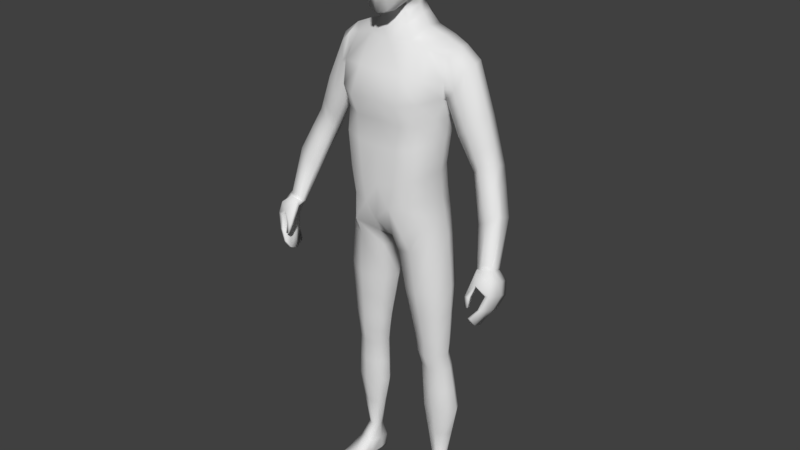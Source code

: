 # Source: character.blend  (saved by Blender 2.79.0; exported with 4.5.12 LTS)
import bpy
from mathutils import Matrix  # noqa: F401  (used for matrix-valued properties, if any)

bpy.ops.wm.read_factory_settings(use_empty=True)
scene = bpy.context.scene
scene.name = 'Scene'

# ---- collections
col_collection_1 = bpy.data.collections.new('Collection 1'); scene.collection.children.link(col_collection_1)

# ---- materials (node trees are filled in below, after node groups)
mat_material = bpy.data.materials.new('Material')
mat_material.alpha_threshold = 0.0
mat_material.use_transparent_shadow = False
mat_material.roughness = 0.5
mat_material.line_color = (0.0, 0.0, 0.0, 1.0)

# ---- material node trees

# ---- world
world_world = bpy.data.worlds.new('World'); scene.world = world_world
world_world.color = (0.05088, 0.05088, 0.05088)
world_world.use_sun_shadow = False
world_world.sun_shadow_jitter_overblur = 0.0
world_world.cycles.sampling_method = 'MANUAL'

# ---- meshes
me_cube = bpy.data.meshes.new('Cube')
me_cube.from_pydata([(0.1357, 0.06786, 1.027), (0.136, -0.04077, 1.024), (0.1356, -0.05258, 1.158), (0.165, 0.0686, 1.412), (0.1775, 0.07393, 1.529), (0.1775, -0.01483, 1.516), (0.1474, 0.05139, 1.278), (0.1352, 0.04679, 1.172), (0.0, 0.09511, 0.9416), (0.0, -0.06919, 0.9462), (0.0, 0.09031, 1.562), (0.0, -0.05055, 1.536), (0.1478, -0.05039, 1.264), (0.1655, -0.0148, 1.392), (0.0, 0.08664, 1.13), (0.0, 0.09224, 1.256), (0.0, 0.1276, 1.415), (0.0, -0.1214, 1.382), (0.0, -0.1066, 1.236), (0.0, -0.1048, 1.115), (0.0228, 0.09377, 0.9389), (0.02298, -0.06631, 0.9444), (0.07201, 0.08405, 1.565), (0.07201, -0.03814, 1.543), (0.05895, -0.1041, 1.127), (0.06814, -0.1044, 1.24), (0.07937, -0.1235, 1.376), (0.07889, 0.1309, 1.408), (0.06774, 0.09059, 1.259), (0.05853, 0.08551, 1.142), (0.0, 0.05756, 1.631), (0.0, -0.02871, 1.616), (0.03958, 0.05774, 1.632), (0.03656, -0.02853, 1.617), (0.1522, 0.05643, 0.1236), (0.1576, 0.02521, 0.1256), (0.1205, 0.04798, 0.123), (0.1233, 0.01762, 0.125), (0.02953, -0.04406, 0.8833), (0.1491, -0.03814, 0.9432), (0.149, 0.0672, 0.9428), (0.02911, 0.06325, 0.8773), (0.0, 0.1069, 1.023), (0.1326, -0.04721, 1.086), (0.1321, 0.05859, 1.094), (0.0, -0.1092, 1.008), (0.041, 0.1067, 1.034), (0.04151, -0.1083, 1.052), (0.07179, -0.01221, 0.5884), (0.1637, -0.01969, 0.5958), (0.1641, 0.04894, 0.5964), (0.07097, 0.04488, 0.5888), (0.08984, -0.001891, 0.4836), (0.1653, -0.001802, 0.4847), (0.1659, 0.05446, 0.4857), (0.08985, 0.05366, 0.4847), (0.1637, -0.03557, 0.7774), (0.1638, 0.06509, 0.7791), (0.04119, 0.05292, 0.7554), (0.04251, -0.02956, 0.756), (0.09476, 0.005522, 0.3257), (0.1814, 0.008783, 0.3263), (0.1821, 0.07247, 0.3267), (0.09515, 0.06294, 0.3262), (0.1595, -0.01459, 0.5369), (0.16, 0.04522, 0.5382), (0.07961, 0.04632, 0.5332), (0.07994, -0.01065, 0.5322), (0.08585, 0.1042, 0.9823), (0.08752, -0.1024, 0.9767), (0.1265, 0.08745, 1.544), (0.127, -0.03348, 1.529), (0.1082, -0.09339, 1.142), (0.1196, -0.09215, 1.251), (0.1351, -0.09107, 1.387), (0.1327, 0.1239, 1.404), (0.1171, 0.0862, 1.268), (0.1056, 0.08167, 1.159), (0.1362, 0.05892, 0.1216), (0.1416, 0.01682, 0.1235), (0.09256, 0.08965, 0.9037), (0.09421, -0.07148, 0.9121), (0.0959, -0.09052, 1.056), (0.09322, 0.09929, 1.066), (0.1197, 0.06316, 0.5918), (0.1207, -0.03523, 0.5921), (0.1315, 0.07565, 0.4873), (0.1308, -0.01866, 0.4846), (0.1066, -0.06067, 0.7649), (0.1043, 0.0782, 0.7637), (0.142, 0.09187, 0.3266), (0.1409, -0.008485, 0.325), (0.123, -0.03185, 0.5348), (0.1231, 0.06494, 0.5372), (0.1538, 0.01709, 1.033), (0.1868, 0.03264, 1.532), (0.0, 0.01922, 0.9211), (0.1501, 0.00103, 1.166), (0.1625, 0.004475, 1.272), (0.1805, 0.02234, 1.383), (0.0, 0.02, 0.9187), (0.07965, 0.02703, 1.573), (0.05417, 0.01703, 1.631), (0.1596, 0.04209, 0.1215), (0.1166, 0.032, 0.1206), (0.0, 0.01307, 0.874), (0.168, 0.01878, 0.9502), (0.1486, 0.009137, 1.095), (0.05385, 0.01818, 0.5863), (0.1806, 0.01672, 0.5967), (0.0729, 0.02687, 0.4823), (0.1812, 0.02725, 0.4856), (0.1837, 0.01948, 0.7807), (0.02049, 0.01516, 0.7536), (0.07677, 0.03407, 0.3237), (0.1987, 0.04149, 0.3253), (0.176, 0.017, 0.5382), (0.06237, 0.01977, 0.5301), (0.124, 0.07499, 0.01627), (0.1315, 0.03158, 1.555), (0.1716, 0.0852, 1.457), (0.1719, -0.02661, 1.446), (0.0, 0.1208, 1.493), (0.0, -0.09968, 1.46), (0.07079, -0.0935, 1.461), (0.0705, 0.119, 1.49), (0.1354, 0.1168, 1.476), (0.1371, -0.07831, 1.456), (0.1775, -0.003383, 1.505), (0.312, 0.0585, 1.183), (0.21, 0.07811, 1.432), (0.2282, 0.06817, 1.496), (0.2043, -0.02052, 1.424), (0.222, 0.001319, 1.475), (0.2364, 0.03175, 1.493), (0.1785, 0.02266, 1.374), (0.1726, -0.0101, 1.389), (0.1824, 0.06347, 1.403), (0.3301, 0.05745, 1.215), (0.2868, -0.008532, 1.212), (0.3197, 0.004323, 1.237), (0.3278, 0.02959, 1.223), (0.2705, 0.01793, 1.172), (0.2661, 0.0007813, 1.194), (0.2802, 0.05086, 1.176), (0.3686, 0.02275, 1.049), (0.3657, -0.04199, 0.9407), (0.3951, -0.04251, 0.9521), (0.3575, -0.07476, 0.9577), (0.3876, -0.06847, 0.9654), (0.3951, -0.05612, 0.9563), (0.3394, -0.06182, 0.9424), (0.342, -0.07607, 0.9454), (0.3498, -0.04573, 0.9417), (0.3762, -0.03086, 1.103), (0.375, 0.02171, 1.081), (0.3727, -0.005862, 1.089), (0.3371, 0.01518, 1.043), (0.3163, -0.01739, 1.039), (0.3118, -0.03437, 1.061), (0.3437, -0.04358, 1.078), (0.2454, -0.01656, 1.318), (0.2129, -0.006517, 1.291), (0.2182, 0.01887, 1.272), (0.2309, 0.05637, 1.289), (0.2712, -0.004731, 1.357), (0.2884, 0.02942, 1.353), (0.2854, 0.06212, 1.35), (0.2612, 0.06771, 1.307), (0.41, -0.111, 0.8968), (0.3596, -0.06192, 0.8002), (0.3627, -0.03195, 0.9404), (0.3993, -0.03089, 0.8653), (0.3969, -0.111, 0.8928), (0.3493, -0.08697, 0.9518), (0.4125, -0.03089, 0.8693), (0.3581, -0.1357, 0.8191), (0.3827, -0.02906, 0.9425), (0.3676, -0.06192, 0.7998), (0.3769, -0.08507, 0.9572), (0.3662, -0.1357, 0.8187), (0.3944, -0.04663, 0.8216), (0.3819, -0.1234, 0.848), (0.3839, -0.04663, 0.8198), (0.3925, -0.1234, 0.8498), (0.4023, -0.1028, 0.9344), (0.4056, -0.02186, 0.9107), (0.3698, -0.1216, 0.9217), (0.3874, -0.02186, 0.9059), (0.3913, -0.08636, 0.8826), (0.3913, -0.0617, 0.8743), (0.3939, -0.04767, 0.9504), (0.3939, -0.07111, 0.9573), (0.4181, -0.0617, 0.8825), (0.4181, -0.08636, 0.8909), (0.3547, -0.09237, 0.7826), (0.3547, -0.1189, 0.7933), (0.3416, -0.08952, 0.935), (0.3463, -0.04767, 0.939), (0.3711, -0.1189, 0.7924), (0.3711, -0.09237, 0.7817), (0.399, -0.07221, 0.8319), (0.399, -0.0978, 0.8414), (0.3774, -0.0978, 0.8377), (0.3774, -0.07221, 0.8282), (0.4134, -0.05468, 0.9221), (0.4134, -0.07874, 0.9298), (0.3642, -0.09713, 0.9112), (0.3763, -0.05468, 0.9123), (0.3461, -0.1363, 0.8517), (0.3415, -0.1305, 0.8821), (0.3461, -0.1266, 0.8517), (0.3415, -0.116, 0.8821), (0.3558, -0.1363, 0.8517), (0.356, -0.1305, 0.8821), (0.3558, -0.1266, 0.8517), (0.356, -0.116, 0.8821), (0.1331, -0.1129, 0.00829), (0.133, -0.1117, 0.02605), (0.1248, 0.07182, 0.007885), (0.1216, 0.07249, 0.05657), (0.1977, -0.1036, 0.00829), (0.1975, -0.1025, 0.02605), (0.1546, 0.07608, 0.007885), (0.1545, 0.07819, 0.05673), (0.1226, 0.000628, 0.01281), (0.1219, -0.006103, 0.07083), (0.1765, 0.008344, 0.01281), (0.1766, 0.00229, 0.07097), (0.1184, 0.03817, 0.06186), (0.1639, 0.0511, 0.008782), (0.1229, 0.04523, 0.008782), (0.1675, 0.04606, 0.06208), (0.1385, 0.07486, 0.007616), (0.1366, 0.08211, 0.05384), (0.1635, -0.1113, 0.008051), (0.1633, -0.1099, 0.02599), (0.1485, -0.009192, 0.07757), (0.1476, 0.00452, 0.01223), (0.1419, 0.04791, 0.008122), (0.1321, -0.1177, 0.01365), (0.1546, 0.07936, 0.01627), (0.2003, -0.108, 0.01365), (0.1812, 0.00634, 0.02337), (0.1194, -0.0025, 0.02337), (0.1672, 0.05075, 0.01836), (0.1204, 0.04405, 0.01836), (0.165, -0.122, 0.01365), (0.1378, 0.08083, 0.01627), (0.1266, -0.05619, 0.009059), (0.1889, -0.04994, 0.03935), (0.1269, -0.0588, 0.03935), (0.1885, -0.04733, 0.009059), (0.1557, -0.05462, 0.04282), (0.1553, -0.0517, 0.008441), (0.1229, -0.05896, 0.01623), (0.1937, -0.04883, 0.01623), (0.03026, 0.08906, 1.795), (0.07805, -0.04289, 1.808), (0.03568, -0.06722, 1.628), (0.03181, -0.04198, 1.858), (0.03181, 0.03609, 1.855), (0.04955, 0.0308, 1.662), (0.03243, -0.1012, 1.691), (0.03026, -0.09942, 1.791), (0.08193, -0.04367, 1.716), (0.08193, 0.03033, 1.731), (0.07805, 0.03406, 1.808), (0.03243, 0.08224, 1.72), (0.02797, 0.07007, 1.826), (0.06101, 0.05879, 1.726), (0.06508, 0.02747, 1.692), (0.05927, -0.04061, 1.839), (0.06101, -0.08119, 1.701), (0.03165, -0.09546, 1.631), (0.03725, 0.05968, 1.683), (0.05733, 0.06483, 1.795), (0.06508, -0.04197, 1.669), (0.05927, 0.03398, 1.837), (0.05733, -0.0803, 1.795), (0.02797, -0.07841, 1.828), (0.0, -0.0452, 1.866), (0.0, 0.0393, 1.863), (0.03525, -0.001473, 1.87), (0.0, -0.07044, 1.615), (0.0389, -0.02071, 1.644), (0.03347, -0.108, 1.748), (0.0, -0.1117, 1.687), (0.0, -0.1099, 1.795), (0.08624, -0.04568, 1.767), (0.08624, 0.03425, 1.771), (0.09046, -0.003644, 1.729), (0.08682, -0.00221, 1.817), (0.03347, 0.09365, 1.761), (0.0, 0.09272, 1.716), (0.0, 0.09954, 1.799), (0.05344, -0.06991, 1.667), (0.04869, -0.06859, 1.821), (0.05344, 0.04893, 1.699), (0.04869, 0.05713, 1.819), (0.0634, 0.0663, 1.763), (0.07124, -0.004167, 1.684), (0.06577, -0.001657, 1.851), (0.0634, -0.08608, 1.755), (0.09589, -0.002937, 1.776), (0.0, 0.06632, 1.674), (0.0, 0.07671, 1.832), (0.0, -0.1021, 1.623), (0.0, -0.08505, 1.834), (0.0, -0.001473, 1.879), (0.0, -0.02071, 1.629), (0.0, -0.1205, 1.749), (2.132e-10, 0.1061, 1.762), (0.0, 0.07233, 1.6), (0.04958, -0.03287, 1.584), (0.0, -0.03856, 1.58), (0.05124, 0.06961, 1.602), (0.06269, 0.02154, 1.606), (0.2726, -0.01128, 1.248), (0.2633, 0.05275, 1.215), (0.3143, 0.02953, 1.268), (0.2478, -0.001723, 1.227), (0.2526, 0.01825, 1.206), (0.303, 0.001216, 1.278), (0.3148, 0.05905, 1.261), (0.2946, 0.06166, 1.225), (0.2847, -0.01349, 1.14), (0.2891, 0.003592, 1.118), (0.3033, 0.03638, 1.122), (0.3483, 0.04294, 1.16), (0.335, 0.04398, 1.129), (0.3426, -0.009959, 1.183), (0.346, 0.0152, 1.169), (0.3099, -0.02276, 1.158), (0.1084, 0.01131, 0.2296), (0.17, 0.01664, 0.2302), (0.1678, 0.06479, 0.2295), (0.1073, 0.05578, 0.229), (0.1392, 0.0761, 0.2285), (0.1412, 0.003625, 0.2286), (0.09582, 0.03308, 0.2265), (0.18, 0.04178, 0.2277), (0.1734, 0.003482, 0.4056), (0.174, 0.06345, 0.4063), (0.09249, 0.05829, 0.4056), (0.0923, 0.001809, 0.4048), (0.1359, -0.01358, 0.405), (0.1368, 0.08375, 0.4071), (0.19, 0.03436, 0.4055), (0.07483, 0.03046, 0.4031), (0.05729, -0.0208, 0.6714), (0.1637, -0.02755, 0.6857), (0.164, 0.05694, 0.6869), (0.05622, 0.04886, 0.6713), (0.1137, -0.04782, 0.6777), (0.1121, 0.07061, 0.677), (0.1822, 0.01809, 0.6878), (0.03733, 0.01668, 0.6691), (0.1492, -0.02725, 1.329), (0.1488, 0.053, 1.344), (0.0, 0.09657, 1.336), (0.0, -0.09847, 1.313), (0.07709, -0.09846, 1.312), (0.07671, 0.09733, 1.335), (0.1216, 0.09234, 1.336), (0.1237, -0.07886, 1.322), (0.1621, 0.01253, 1.329)], [], [(363, 28, 15, 360), (125, 27, 16, 122), (362, 26, 17, 361), (24, 25, 18, 19), (47, 24, 19, 45), (46, 20, 8, 42), (124, 23, 11, 123), (315, 314, 33, 31), (100, 21, 9, 96), (28, 29, 14, 15), (107, 97, 2, 43), (97, 98, 12, 2), (366, 99, 13, 358), (76, 77, 29, 28), (339, 334, 37, 79), (119, 101, 23, 71), (127, 71, 23, 124), (83, 68, 20, 46), (82, 72, 24, 47), (72, 73, 25, 24), (365, 74, 26, 362), (126, 75, 27, 125), (364, 76, 28, 363), (33, 285, 310, 31), (316, 313, 30, 32), (317, 316, 32, 102), (35, 228, 232, 103), (341, 335, 35, 103), (338, 336, 34, 78), (340, 337, 36, 104), (100, 20, 41, 105), (68, 0, 40, 80), (94, 1, 39, 106), (69, 21, 38, 81), (69, 82, 47, 21), (77, 83, 46, 29), (94, 107, 43, 1), (29, 46, 42, 14), (21, 47, 45, 9), (357, 353, 51, 108), (355, 352, 50, 84), (356, 351, 49, 109), (354, 350, 48, 85), (117, 66, 55, 110), (93, 65, 54, 86), (116, 64, 53, 111), (92, 67, 52, 87), (81, 38, 59, 88), (106, 39, 56, 112), (80, 40, 57, 89), (105, 41, 58, 113), (349, 344, 63, 114), (347, 343, 62, 90), (348, 342, 61, 115), (346, 345, 60, 91), (85, 48, 67, 92), (109, 49, 64, 116), (84, 50, 65, 93), (108, 51, 66, 117), (51, 84, 93, 66), (49, 85, 92, 64), (342, 346, 91, 61), (344, 347, 90, 63), (41, 80, 89, 58), (39, 81, 88, 56), (64, 92, 87, 53), (66, 93, 86, 55), (351, 354, 85, 49), (353, 355, 84, 51), (7, 44, 83, 77), (1, 43, 82, 69), (1, 69, 81, 39), (20, 68, 80, 41), (337, 338, 78, 36), (79, 237, 228, 35), (359, 6, 76, 364), (120, 3, 75, 126), (358, 13, 74, 365), (2, 12, 73, 72), (43, 2, 72, 82), (44, 0, 68, 83), (121, 5, 71, 127), (95, 119, 71, 5), (335, 339, 79, 35), (6, 7, 77, 76), (4, 70, 119, 95), (37, 226, 237, 79), (48, 108, 117, 67), (50, 109, 116, 65), (343, 348, 115, 62), (345, 349, 114, 60), (38, 105, 113, 59), (40, 106, 112, 57), (65, 116, 111, 54), (67, 117, 110, 52), (352, 356, 109, 50), (350, 357, 108, 48), (0, 44, 107, 94), (0, 94, 106, 40), (21, 100, 105, 38), (334, 340, 104, 37), (336, 341, 103, 34), (104, 229, 226, 37), (314, 317, 102, 33), (102, 262, 285, 33), (70, 22, 101, 119), (359, 3, 99, 366), (7, 6, 98, 97), (44, 7, 97, 107), (20, 100, 96, 8), (13, 121, 127, 74), (4, 120, 126, 70), (70, 126, 125, 22), (74, 127, 124, 26), (26, 124, 123, 17), (22, 125, 122, 10), (4, 95, 134, 131), (121, 13, 136, 132), (5, 121, 132, 133), (13, 99, 135, 136), (95, 128, 5), (128, 121, 5), (318, 321, 143, 139), (323, 318, 139, 140), (321, 322, 142, 143), (322, 319, 144, 142), (95, 5, 133, 134), (120, 4, 131, 130), (3, 120, 130, 137), (99, 3, 137, 135), (324, 320, 141, 138), (320, 323, 140, 141), (325, 324, 138, 129), (319, 325, 129, 144), (157, 145, 146, 153), (145, 155, 147, 146), (156, 154, 149, 150), (155, 156, 150, 147), (148, 179, 192, 149), (152, 174, 179, 148), (151, 197, 174, 152), (153, 198, 197, 151), (158, 157, 153, 151), (159, 158, 151, 152), (154, 160, 148, 149), (160, 159, 152, 148), (333, 326, 159, 160), (331, 333, 160, 154), (326, 327, 158, 159), (327, 328, 157, 158), (329, 332, 156, 155), (332, 331, 154, 156), (330, 329, 155, 145), (328, 330, 145, 157), (137, 130, 168, 164), (130, 131, 167, 168), (134, 133, 165, 166), (131, 134, 166, 167), (135, 137, 164, 163), (136, 135, 163, 162), (133, 132, 161, 165), (132, 136, 162, 161), (150, 191, 177, 147), (196, 199, 180, 176), (208, 198, 171, 188), (188, 171, 177, 186), (204, 190, 172, 183), (202, 194, 169, 184), (184, 169, 173, 182), (185, 179, 174, 187), (206, 192, 179, 185), (183, 172, 175, 181), (170, 183, 181, 178), (180, 184, 182, 176), (199, 202, 184, 180), (195, 204, 183, 170), (194, 206, 185, 169), (169, 185, 187, 173), (172, 188, 186, 175), (190, 208, 188, 172), (173, 187, 207, 189), (189, 207, 208, 190), (175, 186, 205, 193), (193, 205, 206, 194), (176, 182, 203, 196), (196, 203, 204, 195), (178, 181, 201, 200), (200, 201, 202, 199), (186, 177, 191, 205), (205, 191, 192, 206), (181, 175, 193, 201), (201, 193, 194, 202), (182, 173, 189, 203), (203, 189, 190, 204), (207, 197, 198, 208), (170, 178, 200, 195), (195, 200, 199, 196), (149, 192, 191, 150), (147, 177, 171, 146), (209, 210, 212, 211), (211, 212, 216, 215), (215, 216, 214, 213), (213, 214, 210, 209), (211, 215, 213, 209), (212, 210, 174, 197), (146, 171, 198, 153), (210, 214, 187, 174), (216, 212, 197, 207), (214, 216, 207, 187), (246, 229, 220, 118), (248, 234, 224, 241), (256, 250, 222, 242), (247, 236, 218, 240), (254, 252, 221, 235), (253, 251, 218, 236), (36, 220, 229, 104), (239, 230, 227, 238), (245, 232, 228, 243), (255, 251, 226, 244), (241, 224, 232, 245), (233, 223, 230, 239), (78, 234, 220, 36), (244, 226, 229, 246), (34, 224, 234, 78), (219, 233, 239, 231), (231, 239, 238, 225), (103, 232, 224, 34), (250, 253, 236, 222), (249, 254, 235, 217), (242, 222, 236, 247), (118, 220, 234, 248), (219, 118, 248, 233), (221, 242, 247, 235), (225, 244, 246, 231), (223, 241, 245, 230), (249, 255, 244, 225), (230, 245, 243, 227), (235, 247, 240, 217), (252, 256, 242, 221), (233, 248, 241, 223), (231, 246, 118, 219), (227, 243, 256, 252), (217, 240, 255, 249), (225, 238, 254, 249), (228, 237, 253, 250), (240, 218, 251, 255), (237, 226, 251, 253), (238, 227, 252, 254), (243, 228, 250, 256), (257, 293, 312, 295), (257, 295, 306, 269), (257, 269, 299, 276), (257, 276, 300, 293), (258, 289, 304, 292), (258, 292, 302, 272), (258, 272, 297, 279), (258, 279, 303, 289), (259, 284, 310, 285), (259, 285, 301, 277), (259, 277, 296, 274), (259, 274, 307, 284), (260, 272, 302, 283), (260, 283, 309, 281), (260, 281, 308, 280), (260, 280, 297, 272), (261, 278, 299, 269), (261, 269, 306, 282), (261, 282, 309, 283), (261, 283, 302, 278), (32, 275, 262, 102), (262, 275, 298, 271), (262, 271, 301, 285), (30, 305, 275, 32), (263, 274, 296, 273), (263, 273, 303, 286), (263, 286, 311, 287), (263, 287, 307, 274), (264, 286, 303, 279), (264, 279, 297, 280), (264, 280, 308, 288), (264, 288, 311, 286), (265, 277, 301, 291), (265, 291, 304, 289), (265, 289, 303, 273), (265, 273, 296, 277), (266, 271, 298, 270), (266, 270, 300, 290), (266, 290, 304, 291), (266, 291, 301, 271), (267, 290, 300, 276), (267, 276, 299, 278), (267, 278, 302, 292), (267, 292, 304, 290), (268, 275, 305, 294), (268, 294, 312, 293), (268, 293, 300, 270), (268, 270, 298, 275), (23, 101, 317, 314), (101, 22, 316, 317), (22, 10, 313, 316), (11, 23, 314, 315), (317, 316, 313, 315, 314), (164, 168, 325, 319), (168, 167, 324, 325), (166, 165, 323, 320), (167, 166, 320, 324), (163, 164, 319, 322), (162, 163, 322, 321), (165, 161, 318, 323), (161, 162, 321, 318), (144, 129, 330, 328), (129, 138, 329, 330), (141, 140, 331, 332), (138, 141, 332, 329), (142, 144, 328, 327), (143, 142, 327, 326), (140, 139, 333, 331), (139, 143, 326, 333), (62, 115, 341, 336), (60, 114, 340, 334), (61, 91, 339, 335), (63, 90, 338, 337), (114, 63, 337, 340), (90, 62, 336, 338), (115, 61, 335, 341), (91, 60, 334, 339), (52, 110, 349, 345), (54, 111, 348, 343), (55, 86, 347, 344), (53, 87, 346, 342), (87, 52, 345, 346), (111, 53, 342, 348), (86, 54, 343, 347), (110, 55, 344, 349), (59, 113, 357, 350), (57, 112, 356, 352), (58, 89, 355, 353), (56, 88, 354, 351), (88, 59, 350, 354), (112, 56, 351, 356), (89, 57, 352, 355), (113, 58, 353, 357), (6, 359, 366, 98), (12, 358, 365, 73), (3, 359, 364, 75), (75, 364, 363, 27), (73, 365, 362, 25), (98, 366, 358, 12), (25, 362, 361, 18), (27, 363, 360, 16)])
me_cube.polygons.foreach_set('use_smooth', [1, 1, 1, 1, 1, 1, 1, 1, 1, 1, 1, 1, 1, 1, 1, 1, 1, 1, 1, 1, 1, 1, 1, 1, 1, 1, 1, 1, 1, 1, 1, 1, 1, 1, 1, 1, 1, 1, 1, 1, 1, 1, 1, 1, 1, 1, 1, 1, 1, 1, 1, 1, 1, 1, 1, 1, 1, 1, 1, 1, 1, 1, 1, 1, 1, 1, 1, 1, 1, 1, 1, 1, 1, 1, 1, 1, 1, 1, 1, 1, 1, 1, 1, 1, 1, 1, 1, 1, 1, 1, 1, 1, 1, 1, 1, 1, 1, 1, 1, 1, 1, 1, 1, 1, 1, 1, 1, 1, 1, 1, 1, 1, 1, 1, 1, 1, 1, 1, 1, 1, 1, 1, 1, 1, 1, 1, 1, 1, 1, 1, 1, 1, 1, 1, 1, 1, 1, 1, 1, 1, 1, 1, 1, 1, 1, 1, 1, 1, 1, 1, 1, 1, 1, 1, 1, 1, 1, 1, 1, 1, 1, 1, 1, 1, 1, 1, 1, 1, 1, 1, 1, 1, 1, 1, 1, 1, 1, 1, 1, 1, 1, 1, 1, 1, 1, 1, 1, 1, 1, 1, 1, 1, 1, 1, 1, 1, 1, 1, 1, 1, 1, 1, 1, 1, 1, 1, 1, 1, 1, 1, 1, 1, 1, 1, 1, 1, 1, 1, 1, 1, 1, 1, 1, 1, 1, 1, 1, 1, 1, 1, 1, 1, 1, 1, 1, 1, 1, 1, 1, 1, 1, 1, 1, 1, 1, 1, 1, 1, 1, 1, 1, 1, 1, 1, 1, 1, 1, 1, 1, 1, 1, 1, 1, 1, 1, 1, 1, 1, 1, 1, 1, 1, 1, 1, 1, 1, 1, 1, 1, 1, 1, 1, 1, 1, 1, 1, 1, 1, 1, 1, 1, 1, 1, 1, 1, 1, 1, 1, 1, 1, 1, 0, 1, 1, 1, 1, 1, 1, 1, 1, 1, 1, 1, 1, 1, 1, 1, 1, 1, 1, 1, 1, 1, 1, 1, 1, 1, 1, 1, 1, 1, 1, 1, 1, 1, 1, 1, 1, 1, 1, 1, 1, 1, 1, 1, 1, 1, 1, 1, 1])
me_cube.materials.append(mat_material)
me_cube.use_remesh_preserve_volume = False
me_cube.use_remesh_preserve_attributes = False
me_cube.use_mirror_vertex_groups = False
me_cube.update()
arm_armature = bpy.data.armatures.new('Armature')  # bones are not reproduced

# ---- objects
ob_armature = bpy.data.objects.new('Armature', arm_armature)
ob_cube = bpy.data.objects.new('Cube', me_cube)

# ---- transforms, parenting, visibility, modifiers, constraints
ob_armature.location = (0.0, 0.0, 0.0)
ob_armature.show_in_front = True
ob_armature.lineart.crease_threshold = 0.0
ob_cube.parent = ob_armature
ob_cube.location = (0.0, 0.0, 0.0)
ob_cube.lock_rotations_4d = False
ob_cube.empty_display_type = 'ARROWS'
ob_cube.lineart.crease_threshold = 0.0
_vg = ob_cube.vertex_groups.new(name='Hips')
for _i, _w in zip([0, 1, 2, 8, 9, 14, 18, 19, 20, 21, 24, 25, 29, 38, 40, 41, 42, 43, 44, 45, 46, 47, 58, 59, 68, 69, 72, 73, 80, 81, 82, 83, 94, 96, 97, 100, 105, 106, 107, 113], [0.08186, 0.1449, 0.08701, 0.6184, 0.7246, 0.03908, 0.007696, 0.1316, 0.5865, 0.6618, 0.1395, 0.01001, 0.002904, 0.2212, 0.05063, 0.2734, 0.4925, 0.3376, 0.0318, 0.7635, 0.4127, 0.6129, 0.02473, 0.001886, 0.2048, 0.2175, 0.1197, 0.001569, 0.1179, 0.04057, 0.4951, 0.1139, 0.07514, 0.8892, 0.02431, 0.8901, 0.6143, 0.0003909, 0.0754, 0.05433]): _vg.add([_i], _w, 'REPLACE')
_vg = ob_cube.vertex_groups.new(name='Bone.001')
for _i, _w in zip([0, 2, 7, 14, 15, 28, 29, 42, 43, 44, 46, 68, 76, 77, 83, 94, 97, 107], [0.0731, 0.009164, 0.08624, 0.2189, 0.03398, 0.02578, 0.2017, 0.09431, 0.04663, 0.1778, 0.1133, 0.05264, 0.001652, 0.1298, 0.1728, 0.05794, 0.0589, 0.1558]): _vg.add([_i], _w, 'REPLACE')
_vg = ob_cube.vertex_groups.new(name='Spine')
for _i, _w in zip([0, 1, 2, 3, 6, 7, 12, 13, 14, 15, 16, 17, 18, 19, 24, 25, 26, 27, 28, 29, 43, 44, 45, 47, 69, 72, 73, 74, 75, 76, 77, 82, 83, 94, 97, 98, 99, 107, 123, 124, 127, 136, 358, 359, 360, 361, 362, 363, 364, 365, 366], [0.03928, 0.07333, 0.6706, 0.01658, 0.5828, 0.5326, 0.6525, 0.05136, 0.05162, 0.6004, 0.06604, 0.2792, 0.8388, 0.7919, 0.7532, 0.8072, 0.2426, 0.06816, 0.6055, 0.1263, 0.2335, 0.1105, 0.05279, 0.2055, 0.03363, 0.7116, 0.7308, 0.1582, 0.06558, 0.5981, 0.396, 0.1905, 0.04554, 0.05929, 0.6012, 0.5948, 0.0288, 0.1419, 0.09725, 0.06921, 0.04559, 0.003325, 0.2777, 0.1973, 0.1867, 0.675, 0.6089, 0.2043, 0.2115, 0.378, 0.2632]): _vg.add([_i], _w, 'REPLACE')
_vg = ob_cube.vertex_groups.new(name='Chest')
for _i, _w in zip([2, 3, 6, 7, 10, 11, 12, 13, 15, 16, 17, 18, 22, 23, 25, 26, 27, 28, 30, 31, 32, 33, 70, 71, 72, 73, 74, 75, 76, 77, 97, 98, 99, 101, 102, 120, 121, 122, 123, 124, 125, 126, 127, 135, 136, 137, 305, 313, 314, 315, 316, 317, 358, 359, 360, 361, 362, 363, 364, 365, 366], [0.02989, 0.09112, 0.1872, 0.04601, 0.5085, 0.5845, 0.1651, 0.09391, 0.1847, 0.6901, 0.5822, 0.0845, 0.1473, 0.08846, 0.09363, 0.5588, 0.5356, 0.1754, 0.082, 0.02852, 0.1049, 0.005994, 0.05935, 0.01952, 0.006609, 0.1316, 0.4583, 0.2839, 0.1877, 0.02403, 0.04172, 0.1767, 0.06647, 0.03255, 0.03124, 0.05096, 0.02248, 0.5928, 0.6772, 0.5703, 0.2479, 0.1191, 0.226, 0.007864, 0.04699, 0.01741, 0.01606, 0.2099, 0.05482, 0.1399, 0.3436, 0.08769, 0.3831, 0.3801, 0.6683, 0.2403, 0.267, 0.5814, 0.4771, 0.4165, 0.3462]): _vg.add([_i], _w, 'REPLACE')
_vg = ob_cube.vertex_groups.new(name='Neck')
for _i, _w in zip([10, 11, 22, 23, 30, 31, 32, 33, 101, 102, 122, 123, 124, 125, 259, 262, 263, 265, 266, 268, 270, 271, 273, 274, 275, 277, 284, 285, 287, 291, 293, 294, 296, 298, 301, 305, 307, 310, 312, 313, 314, 315, 316, 317], [0.242, 0.2027, 0.09062, 0.1094, 0.6702, 0.5326, 0.5907, 0.6042, 0.1182, 0.5907, 0.0773, 0.05361, 0.01645, 0.01514, 0.1076, 0.2138, 0.009736, 0.001773, 0.01745, 0.06987, 0.045, 0.08299, 0.004551, 0.07389, 0.1534, 0.06142, 0.1157, 0.1979, 0.01638, 0.004436, 0.01885, 0.09647, 0.05124, 0.08609, 0.07566, 0.2617, 0.0777, 0.2384, 0.0363, 0.6257, 0.6451, 0.6793, 0.3339, 0.565]): _vg.add([_i], _w, 'REPLACE')
_vg = ob_cube.vertex_groups.new(name='Head')
for _i, _w in zip([10, 11, 30, 31, 32, 33, 102, 257, 258, 259, 260, 261, 262, 263, 264, 265, 266, 267, 268, 269, 270, 271, 272, 273, 274, 275, 276, 277, 278, 279, 280, 281, 282, 283, 284, 285, 286, 287, 288, 289, 290, 291, 292, 293, 294, 295, 296, 297, 298, 299, 300, 301, 302, 303, 304, 305, 306, 307, 308, 309, 310, 311, 312, 313, 314, 315, 316, 317], [0.005496, 0.004708, 0.2025, 0.3916, 0.2196, 0.2942, 0.2798, 0.9759, 0.9942, 0.8739, 0.9988, 0.9955, 0.7322, 0.9648, 0.9928, 0.9688, 0.9582, 0.9897, 0.9136, 0.9878, 0.9409, 0.8968, 0.9972, 0.9676, 0.9136, 0.8067, 0.982, 0.9266, 0.9938, 0.9933, 0.9967, 0.9993, 0.9954, 0.9984, 0.8657, 0.7655, 0.9852, 0.9611, 0.9923, 0.9872, 0.9799, 0.9667, 0.9934, 0.9576, 0.8826, 0.9719, 0.9394, 0.9962, 0.8922, 0.989, 0.9697, 0.9078, 0.9968, 0.9866, 0.986, 0.6845, 0.9866, 0.9095, 0.9968, 0.9989, 0.726, 0.984, 0.9472, 0.06766, 0.08385, 0.09246, 0.07444, 0.1012]): _vg.add([_i], _w, 'REPLACE')
_vg = ob_cube.vertex_groups.new(name='Shoulder.L')
for _i, _w in zip([3, 4, 5, 6, 10, 11, 12, 13, 15, 16, 17, 22, 23, 25, 26, 27, 28, 30, 31, 32, 33, 70, 71, 73, 74, 75, 76, 95, 98, 99, 101, 102, 119, 120, 121, 122, 123, 124, 125, 126, 127, 128, 130, 131, 132, 133, 134, 135, 136, 137, 259, 262, 274, 284, 285, 305, 307, 310, 313, 314, 315, 316, 317, 358, 359, 360, 361, 362, 363, 364, 365, 366], [0.06125, 0.8445, 0.7956, 0.0, 0.0, 0.0, 0.0, 0.01711, 0.0, 0.0, 0.0, 0.0, 0.01482, 0.0, 0.0, 0.0239, 0.0, 0.0, 0.0, 0.0, 0.0, 0.8694, 0.8839, 0.0, 0.0, 0.06812, 0.0, 0.8382, 0.007085, 0.06485, 0.0, 0.0, 0.9283, 0.6775, 0.1611, 0.0, 0.0, 0.04304, 0.6575, 0.7493, 0.4779, 0.6679, 0.1958, 0.483, 0.003579, 0.1445, 0.4255, 0.0267, 0.04187, 0.0, 0.0, 0.01041, 0.0, 0.0, 0.0, 0.0, 0.0, 0.0, 0.0, 0.0, 0.0, 0.0, 0.0, 0.0, 0.0, 0.0, 0.01362, 0.0, 0.0, 0.0, 0.0, 0.0]): _vg.add([_i], _w, 'REPLACE')
_vg = ob_cube.vertex_groups.new(name='Upper Arm.L')
for _i, _w in zip([3, 4, 5, 6, 12, 13, 15, 16, 17, 26, 27, 28, 29, 70, 71, 73, 74, 75, 76, 77, 95, 98, 99, 119, 120, 121, 123, 124, 125, 126, 127, 128, 129, 130, 131, 132, 133, 134, 135, 136, 137, 138, 139, 140, 141, 142, 143, 144, 161, 162, 163, 164, 165, 166, 167, 168, 318, 319, 320, 321, 322, 323, 324, 325, 331, 358, 359, 360, 362, 363, 364, 365, 366], [0.4669, 1.0, 1.0, 0.0, 0.0, 0.7081, 0.0, 0.002695, 0.02232, 0.0, 0.0, 0.0, 0.0, 0.09787, 0.0, 0.0, 0.002758, 0.0, 0.0, 0.0, 0.9387, 0.0, 0.8228, 0.01236, 0.5336, 0.99, 0.07832, 0.01738, 0.0, 0.1004, 0.0, 0.8208, 0.08962, 0.7817, 0.5084, 0.9604, 0.8556, 0.7509, 0.9126, 0.8353, 0.7958, 0.2084, 0.2466, 0.6897, 0.2013, 0.09851, 0.2175, 0.1237, 0.9946, 0.9791, 0.9805, 0.9897, 0.9919, 0.987, 0.9823, 0.989, 0.8895, 0.9012, 0.9339, 0.8562, 0.7913, 0.9682, 0.9189, 0.8941, 0.05583, 0.0, 0.0, 0.0, 0.0, 0.0, 0.0, 0.0, 0.0]): _vg.add([_i], _w, 'REPLACE')
_vg = ob_cube.vertex_groups.new(name='Lower Arm.L')
for _i, _w in zip([129, 138, 139, 140, 141, 142, 143, 144, 145, 147, 148, 149, 150, 151, 153, 154, 155, 156, 157, 158, 159, 160, 318, 319, 320, 321, 322, 323, 324, 325, 326, 327, 328, 329, 330, 331, 332, 333], [0.9104, 0.7916, 0.7534, 0.3102, 0.7987, 0.9016, 0.7825, 0.8762, 0.9254, 0.06653, 0.01638, 0.001171, 0.02029, 0.007794, 0.01414, 1.004, 1.004, 0.9829, 0.9638, 0.9627, 0.9884, 0.979, 0.1106, 0.09873, 0.0655, 0.1423, 0.2094, 0.01174, 0.08056, 0.1058, 0.985, 0.9981, 0.9911, 0.9781, 0.9937, 0.945, 0.9776, 0.9898]): _vg.add([_i], _w, 'REPLACE')
_vg = ob_cube.vertex_groups.new(name='Hand.L')
for _i, _w in zip([145, 146, 147, 148, 149, 150, 151, 152, 153, 157, 158, 169, 171, 172, 173, 174, 175, 177, 179, 185, 186, 187, 188, 189, 190, 191, 192, 193, 194, 197, 198, 205, 206, 207, 208], [0.07239, 0.964, 0.9105, 0.8233, 0.9468, 0.941, 0.7993, 0.6705, 0.9353, 0.01915, 0.01721, 0.09954, 0.9412, 0.1112, 0.0528, 0.1351, 0.119, 0.9435, 0.4088, 0.6575, 0.827, 0.04756, 0.8233, 0.002807, 0.02523, 0.959, 0.8743, 0.06296, 0.07406, 0.08412, 0.8901, 0.9197, 0.8711, 0.02021, 0.8927]): _vg.add([_i], _w, 'REPLACE')
_vg = ob_cube.vertex_groups.new(name='Fingers01.L')
for _i, _w in zip([169, 170, 172, 173, 175, 177, 178, 180, 181, 182, 183, 184, 185, 186, 187, 188, 189, 190, 193, 194, 201, 202, 203, 204, 205, 206, 207, 208], [0.7528, 0.1399, 0.7858, 0.6992, 0.821, 0.001876, 0.1744, 0.005938, 0.386, 0.09594, 0.2549, 0.1221, 0.1098, 0.1541, 0.00676, 0.1498, 0.8797, 0.9205, 0.9101, 0.8677, 0.4766, 0.108, 0.03921, 0.06374, 0.07141, 0.08549, 0.02203, 0.05848]): _vg.add([_i], _w, 'REPLACE')
_vg = ob_cube.vertex_groups.new(name='Fingers02.L')
for _i, _w in zip([169, 170, 172, 173, 175, 176, 178, 180, 181, 182, 183, 184, 189, 190, 193, 194, 195, 196, 199, 200, 201, 202, 203, 204], [0.07082, 0.8562, 0.1004, 0.1055, 0.0579, 0.9744, 0.8212, 0.9675, 0.6016, 0.8879, 0.7357, 0.8543, 0.04831, 0.02439, 0.0004428, 0.04153, 0.9897, 0.9958, 0.9933, 0.9794, 0.5218, 0.8856, 0.9515, 0.9336]): _vg.add([_i], _w, 'REPLACE')
_vg = ob_cube.vertex_groups.new(name='Thumb01.L')
for _i, _w in zip([148, 149, 151, 152, 153, 169, 173, 174, 179, 185, 187, 189, 192, 197, 198, 206, 207, 208], [0.1445, 0.001898, 0.168, 0.3244, 0.009041, 0.07174, 0.1325, 0.8939, 0.5704, 0.2093, 0.8488, 0.03351, 0.1051, 0.8637, 0.078, 0.02016, 0.8647, 0.03311]): _vg.add([_i], _w, 'REPLACE')
_vg = ob_cube.vertex_groups.new(name='Thumb02.L')
for _i, _w in zip([187, 197, 207, 209, 210, 211, 212, 213, 214, 215, 216], [0.06972, 0.04158, 0.06077, 0.9994, 0.9875, 0.9988, 0.9737, 0.999, 0.9823, 0.9989, 0.9797]): _vg.add([_i], _w, 'REPLACE')
_vg = ob_cube.vertex_groups.new(name='Shoulder.R')
_vg = ob_cube.vertex_groups.new(name='Upper Arm.R')
_vg = ob_cube.vertex_groups.new(name='Lower Arm.R')
_vg = ob_cube.vertex_groups.new(name='Hand.R')
_vg = ob_cube.vertex_groups.new(name='Fingers01.R')
_vg = ob_cube.vertex_groups.new(name='Fingers02.R')
_vg = ob_cube.vertex_groups.new(name='Thumb01.R')
_vg = ob_cube.vertex_groups.new(name='Thumb02.R')
_vg = ob_cube.vertex_groups.new(name='Upper Leg.L')
for _i, _w in zip([0, 1, 2, 7, 8, 9, 19, 20, 21, 24, 29, 38, 39, 40, 41, 42, 43, 44, 45, 46, 47, 48, 49, 50, 51, 52, 53, 54, 55, 56, 57, 58, 59, 64, 65, 66, 67, 68, 69, 72, 77, 80, 81, 82, 83, 84, 85, 86, 87, 88, 89, 92, 93, 94, 96, 97, 100, 105, 106, 107, 108, 109, 110, 111, 112, 113, 116, 117, 350, 351, 352, 353, 354, 355, 356, 357], [0.5752, 0.6896, 0.0, 0.02289, 0.2903, 0.2593, 0.0, 0.3508, 0.3248, 0.0, 0.0, 0.5776, 0.9588, 0.8884, 0.7127, 0.1326, 0.0, 0.0, 0.0, 0.0, 0.0, 0.9864, 0.9828, 0.9683, 0.9706, 0.08038, 0.1191, 0.1592, 0.1515, 0.9961, 0.9836, 0.9597, 0.9738, 0.8738, 0.8245, 0.8266, 0.8904, 0.5715, 0.5208, 0.0, 0.0, 0.8453, 0.9489, 0.1379, 0.0, 0.9655, 0.993, 0.17, 0.05856, 0.9955, 0.9764, 0.9183, 0.8121, 0.488, 0.1051, 0.04831, 0.1034, 0.3631, 0.9282, 0.0, 0.9752, 0.9722, 0.1323, 0.1497, 0.9914, 0.9446, 0.8331, 0.84, 0.9955, 0.9977, 0.9933, 0.9907, 0.9989, 0.9919, 0.9952, 0.9908]): _vg.add([_i], _w, 'REPLACE')
_vg = ob_cube.vertex_groups.new(name='Lower Leg.L')
for _i, _w in zip([34, 35, 36, 37, 50, 51, 52, 53, 54, 55, 60, 61, 62, 63, 64, 65, 66, 67, 78, 79, 84, 86, 87, 90, 91, 92, 93, 103, 104, 109, 110, 111, 114, 115, 116, 117, 118, 219, 220, 223, 224, 226, 228, 229, 230, 231, 232, 233, 234, 237, 239, 241, 245, 246, 248, 334, 335, 336, 337, 338, 339, 340, 341, 342, 343, 344, 345, 346, 347, 348, 349], [0.9814, 0.982, 0.9772, 0.9735, 0.01263, 0.007494, 0.9196, 0.8809, 0.8408, 0.8484, 0.9996, 0.9986, 0.9973, 0.9983, 0.1261, 0.1755, 0.1733, 0.1095, 0.9775, 0.9752, 0.01803, 0.83, 0.9414, 0.9971, 0.9997, 0.08171, 0.1878, 0.9722, 0.9666, 0.005231, 0.8677, 0.8502, 0.9989, 0.9978, 0.1669, 0.1599, 0.1575, 0.1339, 0.3819, 0.1348, 0.3742, 0.05163, 0.02796, 0.1241, 0.07711, 0.07991, 0.1354, 0.1328, 0.3844, 0.04856, 0.07262, 0.1594, 0.08306, 0.08861, 0.165, 0.9996, 0.9995, 0.9991, 0.9992, 0.999, 0.9997, 0.9992, 0.9991, 0.9883, 0.98, 0.9842, 0.9948, 0.9968, 0.9784, 0.983, 0.9888]): _vg.add([_i], _w, 'REPLACE')
_vg = ob_cube.vertex_groups.new(name='Foot.L')
for _i, _w in zip([37, 103, 104, 118, 219, 220, 223, 224, 225, 226, 227, 228, 229, 230, 231, 232, 233, 234, 237, 238, 239, 241, 243, 244, 245, 246, 248, 249, 250, 251, 252, 253, 255, 256], [0.0009438, 0.004795, 0.01519, 0.8228, 0.8438, 0.6125, 0.8422, 0.6203, 0.8732, 0.9049, 0.876, 0.9218, 0.8662, 0.8869, 0.8855, 0.8552, 0.8452, 0.61, 0.907, 0.8823, 0.8913, 0.82, 0.8752, 0.8708, 0.8818, 0.8785, 0.8164, 0.06635, 0.07825, 0.09391, 0.06366, 0.04517, 0.06136, 0.05825]): _vg.add([_i], _w, 'REPLACE')
_vg = ob_cube.vertex_groups.new(name='Toes.L')
for _i, _w in zip([217, 218, 221, 222, 225, 226, 227, 228, 230, 231, 235, 236, 237, 238, 239, 240, 242, 243, 244, 245, 246, 247, 249, 250, 251, 252, 253, 254, 255, 256], [0.9931, 0.9874, 0.9897, 0.9888, 0.1097, 0.03692, 0.1092, 0.0284, 0.02197, 0.01915, 0.9994, 0.9992, 0.03748, 0.1052, 0.02208, 0.9958, 0.9924, 0.11, 0.1108, 0.02019, 0.01587, 0.9996, 0.9324, 0.9193, 0.9016, 0.9351, 0.9501, 0.983, 0.9376, 0.9405]): _vg.add([_i], _w, 'REPLACE')
_vg = ob_cube.vertex_groups.new(name='Upper Leg.R')
_vg = ob_cube.vertex_groups.new(name='Lower Leg.R')
_vg = ob_cube.vertex_groups.new(name='Foot.R')
_vg = ob_cube.vertex_groups.new(name='Toes.R')
_vg = ob_cube.vertex_groups.new(name='Bone.002')
for _i, _w in zip([0, 2, 7, 14, 15, 28, 29, 42, 43, 44, 46, 68, 76, 77, 83, 94, 97, 107], [0.0731, 0.009164, 0.08624, 0.2189, 0.03398, 0.02578, 0.2017, 0.09431, 0.04663, 0.1778, 0.1133, 0.05264, 0.001652, 0.1298, 0.1728, 0.05794, 0.0589, 0.1558]): _vg.add([_i], _w, 'REPLACE')
_vg = ob_cube.vertex_groups.new(name='Bone.014')
for _i, _w in zip([0, 2, 7, 14, 15, 28, 29, 42, 43, 44, 46, 68, 76, 77, 83, 94, 97, 107], [0.0731, 0.009164, 0.08624, 0.2189, 0.03398, 0.02578, 0.2017, 0.09431, 0.04663, 0.1778, 0.1133, 0.05264, 0.001652, 0.1298, 0.1728, 0.05794, 0.0589, 0.1558]): _vg.add([_i], _w, 'REPLACE')
_vg = ob_cube.vertex_groups.new(name='Bone.015')
for _i, _w in zip([0, 2, 7, 14, 15, 28, 29, 42, 43, 44, 46, 68, 76, 77, 83, 94, 97, 107], [0.0731, 0.009164, 0.08624, 0.2189, 0.03398, 0.02578, 0.2017, 0.09431, 0.04663, 0.1778, 0.1133, 0.05264, 0.001652, 0.1298, 0.1728, 0.05794, 0.0589, 0.1558]): _vg.add([_i], _w, 'REPLACE')
_m = ob_cube.modifiers.new('Mirror', 'MIRROR')
_m.use_clip = True
_m = ob_cube.modifiers.new('Armature', 'ARMATURE')
_m.object = ob_armature
_m.use_deform_preserve_volume = True

# ---- collection membership
col_collection_1.objects.link(ob_armature)
col_collection_1.objects.link(ob_cube)

# ---- scene / render settings (as saved in the file)
scene.frame_start = 1; scene.frame_end = 250; scene.frame_set(157)
scene.render.engine = 'BLENDER_EEVEE_NEXT'
scene.render.resolution_percentage = 50
scene.render.dither_intensity = 0.0
scene.cycles.use_denoising = False
scene.cycles.samples = 128
scene.cycles.sampling_pattern = 'TABULATED_SOBOL'
scene.cycles.use_adaptive_sampling = False
scene.cycles.use_light_tree = False
scene.cycles.blur_glossy = 0.0
scene.cycles.sample_clamp_indirect = 0.0
scene.view_settings.view_transform = 'Standard'
bpy.context.view_layer.update()

# ---- added for rendering (the .blend has no active camera and no usable light): camera, sun
cam_auto = bpy.data.cameras.new('AutoCamera')
cam_auto.lens = 50.0
cam_auto.sensor_width = 36.0
cam_auto.clip_end = 1000.0
ob_auto_camera = bpy.data.objects.new('AutoCamera', cam_auto)
scene.collection.objects.link(ob_auto_camera)
ob_auto_camera.location = (1.91269, -2.29793, 2.47358)
ob_auto_camera.rotation_euler = (1.09748, -7.21219e-08, 0.694738)
scene.camera = ob_auto_camera
light_auto_sun = bpy.data.lights.new('AutoSun', 'SUN')
light_auto_sun.energy = 3.0
light_auto_sun.angle = 0.0523599
ob_auto_sun = bpy.data.objects.new('AutoSun', light_auto_sun)
scene.collection.objects.link(ob_auto_sun)
ob_auto_sun.rotation_euler = (0.872665, 0.174533, 0.523599)
bpy.context.view_layer.update()
